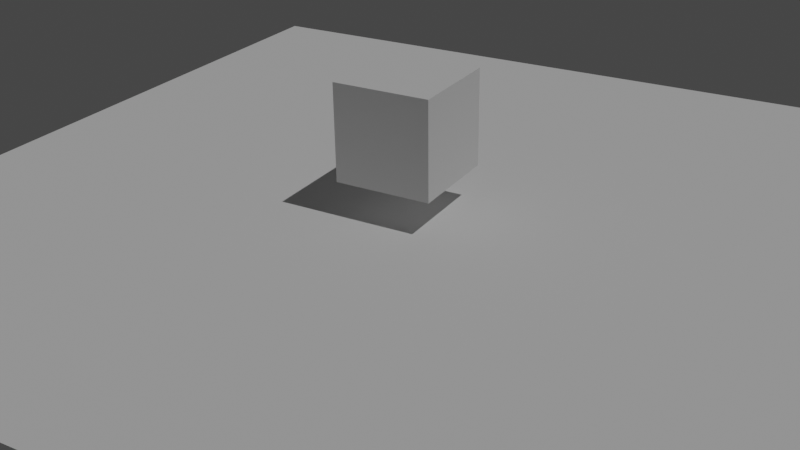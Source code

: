# Source: templateFile_bedroom.blend  (saved by Blender 3.1.7; exported with 4.5.12 LTS)
import bpy
from mathutils import Matrix  # noqa: F401  (used for matrix-valued properties, if any)

bpy.ops.wm.read_factory_settings(use_empty=True)
scene = bpy.context.scene
scene.name = 'Scene'

# ---- collections
col_collection = bpy.data.collections.new('Collection'); scene.collection.children.link(col_collection)

# ---- world
world_world = bpy.data.worlds.new('World'); scene.world = world_world
world_world.use_nodes = True; world_world.node_tree.nodes.clear()
_N = world_world.node_tree.nodes; _L = world_world.node_tree.links
n0 = _N.new('ShaderNodeOutputWorld'); n0.name = 'World Output'; n0.location = (300, 300)
n1 = _N.new('ShaderNodeBackground'); n1.name = 'Background'; n1.location = (10, 300)
n1.inputs[0].default_value = (0.05088, 0.05088, 0.05088, 1.0)
_L.new(n1.outputs[0], n0.inputs[0])
n0.is_active_output = True
world_world.color = (0.05088, 0.05088, 0.05088)
world_world.use_sun_shadow = False
world_world.sun_shadow_jitter_overblur = 0.0

# ---- cameras
cam_camera_001 = bpy.data.cameras.new('Camera.001')

# ---- lights
light_sun = bpy.data.lights.new('Sun', 'SUN')
light_sun.transmission_factor = 0.0
light_sun.energy = 1.0
light_sun.shadow_soft_size = 0.125

# ---- meshes
me_cube_001 = bpy.data.meshes.new('Cube.001')
me_cube_001.from_pydata([(-1.0, -1.0, -1.0), (-1.0, -1.0, 1.0), (-1.0, 1.0, -1.0), (-1.0, 1.0, 1.0), (1.0, -1.0, -1.0), (1.0, -1.0, 1.0), (1.0, 1.0, -1.0), (1.0, 1.0, 1.0)], [], [(0, 1, 3, 2), (2, 3, 7, 6), (6, 7, 5, 4), (4, 5, 1, 0), (2, 6, 4, 0), (7, 3, 1, 5)])
_uv = me_cube_001.uv_layers.new(name='UVMap')
_uv.uv.foreach_set('vector', [0.375, 0.0, 0.625, 0.0, 0.625, 0.25, 0.375, 0.25, 0.375, 0.25, 0.625, 0.25, 0.625, 0.5, 0.375, 0.5, 0.375, 0.5, 0.625, 0.5, 0.625, 0.75, 0.375, 0.75, 0.375, 0.75, 0.625, 0.75, 0.625, 1.0, 0.375, 1.0, 0.125, 0.5, 0.375, 0.5, 0.375, 0.75, 0.125, 0.75, 0.625, 0.5, 0.875, 0.5, 0.875, 0.75, 0.625, 0.75])
me_cube_001.use_remesh_fix_poles = True
me_cube_001.use_remesh_preserve_attributes = False
me_cube_001.update()
me_plane_001 = bpy.data.meshes.new('Plane.001')
me_plane_001.from_pydata([(-1.0, -1.0, 0.0), (1.0, -1.0, 0.0), (-1.0, 1.0, 0.0), (1.0, 1.0, 0.0)], [], [(0, 1, 3, 2)])
_uv = me_plane_001.uv_layers.new(name='UVMap')
_uv.uv.foreach_set('vector', [0.0, 0.0, 1.0, 0.0, 1.0, 1.0, 0.0, 1.0])
me_plane_001.use_remesh_fix_poles = True
me_plane_001.use_remesh_preserve_attributes = False
me_plane_001.update()

# ---- objects
ob_camera = bpy.data.objects.new('Camera', cam_camera_001)
ob_bedrrom = bpy.data.objects.new('bedrrom', me_cube_001)
ob_sun = bpy.data.objects.new('Sun', light_sun)
ob_plane = bpy.data.objects.new('Plane', me_plane_001)

# ---- transforms, parenting, visibility, modifiers, constraints
ob_camera.location = (9.884, -17.01, 9.394)
ob_camera.rotation_euler = (1.109, 0.01327, 0.5287)
ob_bedrrom.location = (0.0, 0.0, 1.714)
ob_sun.location = (5.103, 0.0, 9.843)
ob_sun.rotation_euler = (0.0, 0.4544, 0.0)
ob_plane.location = (0.0, 0.0, 0.0)
ob_plane.scale = (9.201, 9.201, 9.201)

# ---- collection membership
col_collection.objects.link(ob_camera)
col_collection.objects.link(ob_bedrrom)
col_collection.objects.link(ob_sun)
col_collection.objects.link(ob_plane)

# ---- scene / render settings (as saved in the file)
scene.camera = ob_camera
scene.frame_start = 1; scene.frame_end = 250; scene.frame_set(1)
scene.render.engine = 'CYCLES'
scene.cycles.use_denoising = False
scene.cycles.samples = 64
scene.cycles.sampling_pattern = 'TABULATED_SOBOL'
scene.cycles.use_light_tree = False
scene.view_settings.view_transform = 'Filmic'
bpy.context.view_layer.update()
